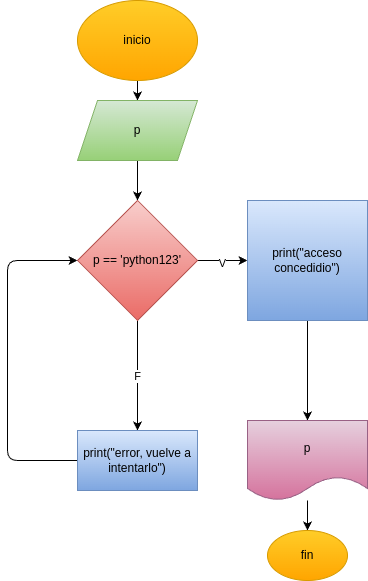

The diagram above was exported from draw.io. Its source (the exported page's mxGraphModel, read from the mxfile embedded in the PNG):
<mxGraphModel dx="532" dy="483" grid="1" gridSize="10" guides="1" tooltips="1" connect="1" arrows="1" fold="1" page="1" pageScale="1" pageWidth="850" pageHeight="1100" math="0" shadow="0">
  <root>
    <mxCell id="0" />
    <mxCell id="1" parent="0" />
    <mxCell id="4" value="" style="edgeStyle=none;html=1;" parent="1" source="2" target="3" edge="1">
      <mxGeometry relative="1" as="geometry" />
    </mxCell>
    <mxCell id="2" value="inicio" style="ellipse;whiteSpace=wrap;html=1;fillColor=#ffcd28;gradientColor=#ffa500;strokeColor=#d79b00;" parent="1" vertex="1">
      <mxGeometry x="210" y="20" width="120" height="80" as="geometry" />
    </mxCell>
    <mxCell id="6" value="" style="edgeStyle=none;html=1;" parent="1" source="3" target="5" edge="1">
      <mxGeometry relative="1" as="geometry" />
    </mxCell>
    <mxCell id="3" value="p" style="shape=parallelogram;perimeter=parallelogramPerimeter;whiteSpace=wrap;html=1;fixedSize=1;fillColor=#d5e8d4;gradientColor=#97d077;strokeColor=#82b366;" parent="1" vertex="1">
      <mxGeometry x="210" y="120" width="120" height="60" as="geometry" />
    </mxCell>
    <mxCell id="8" value="" style="edgeStyle=none;html=1;" parent="1" source="5" target="7" edge="1">
      <mxGeometry relative="1" as="geometry" />
    </mxCell>
    <mxCell id="17" value="F" style="edgeLabel;html=1;align=center;verticalAlign=middle;resizable=0;points=[];" parent="8" vertex="1" connectable="0">
      <mxGeometry y="-1" relative="1" as="geometry">
        <mxPoint as="offset" />
      </mxGeometry>
    </mxCell>
    <mxCell id="11" value="" style="edgeStyle=none;html=1;" parent="1" source="5" target="10" edge="1">
      <mxGeometry relative="1" as="geometry" />
    </mxCell>
    <mxCell id="16" value="V" style="edgeLabel;html=1;align=center;verticalAlign=middle;resizable=0;points=[];" parent="11" vertex="1" connectable="0">
      <mxGeometry x="-0.04" y="-2" relative="1" as="geometry">
        <mxPoint as="offset" />
      </mxGeometry>
    </mxCell>
    <mxCell id="5" value="p == 'python123'" style="rhombus;whiteSpace=wrap;html=1;fillColor=#f8cecc;gradientColor=#ea6b66;strokeColor=#b85450;" parent="1" vertex="1">
      <mxGeometry x="210" y="220" width="120" height="120" as="geometry" />
    </mxCell>
    <mxCell id="9" style="edgeStyle=none;html=1;entryX=0;entryY=0.5;entryDx=0;entryDy=0;" parent="1" source="7" target="5" edge="1">
      <mxGeometry relative="1" as="geometry">
        <Array as="points">
          <mxPoint x="140" y="480" />
          <mxPoint x="140" y="280" />
        </Array>
      </mxGeometry>
    </mxCell>
    <mxCell id="7" value="print(&quot;error, vuelve a intentarlo&quot;)" style="whiteSpace=wrap;html=1;fillColor=#dae8fc;gradientColor=#7ea6e0;strokeColor=#6c8ebf;" parent="1" vertex="1">
      <mxGeometry x="210" y="450" width="120" height="60" as="geometry" />
    </mxCell>
    <mxCell id="13" value="" style="edgeStyle=none;html=1;" parent="1" source="10" target="12" edge="1">
      <mxGeometry relative="1" as="geometry" />
    </mxCell>
    <mxCell id="10" value="&lt;div&gt;&lt;span style=&quot;background-color: transparent;&quot;&gt;print(&quot;acceso concedidio&quot;)&lt;/span&gt;&lt;/div&gt;" style="whiteSpace=wrap;html=1;fillColor=#dae8fc;gradientColor=#7ea6e0;strokeColor=#6c8ebf;" parent="1" vertex="1">
      <mxGeometry x="380" y="220" width="120" height="120" as="geometry" />
    </mxCell>
    <mxCell id="15" value="" style="edgeStyle=none;html=1;" parent="1" source="12" target="14" edge="1">
      <mxGeometry relative="1" as="geometry" />
    </mxCell>
    <mxCell id="12" value="p" style="shape=document;whiteSpace=wrap;html=1;boundedLbl=1;fillColor=#e6d0de;gradientColor=#d5739d;strokeColor=#996185;" parent="1" vertex="1">
      <mxGeometry x="380" y="440" width="120" height="80" as="geometry" />
    </mxCell>
    <mxCell id="14" value="fin" style="ellipse;whiteSpace=wrap;html=1;fillColor=#ffcd28;gradientColor=#ffa500;strokeColor=#d79b00;" parent="1" vertex="1">
      <mxGeometry x="400" y="550" width="80" height="50" as="geometry" />
    </mxCell>
  </root>
</mxGraphModel>